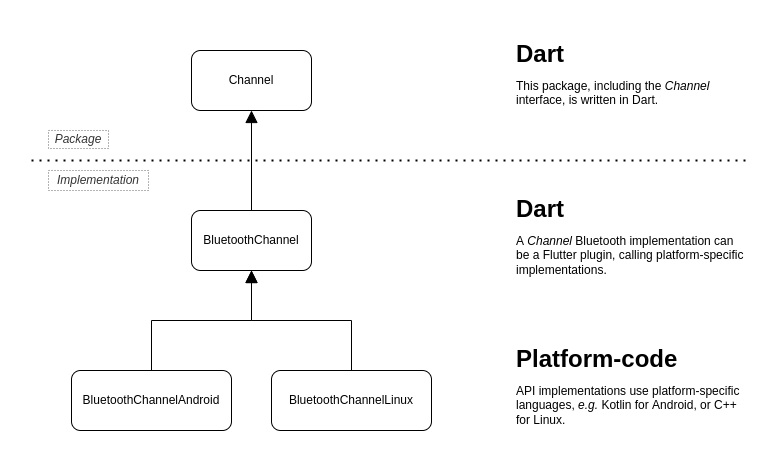

The diagram above was exported from draw.io. Its source (the exported page's mxGraphModel, read from the mxfile embedded in the PNG):
<mxGraphModel dx="1473" dy="686" grid="1" gridSize="10" guides="1" tooltips="1" connect="1" arrows="1" fold="1" page="1" pageScale="1" pageWidth="827" pageHeight="1169" math="0" shadow="0">
  <root>
    <mxCell id="0" />
    <mxCell id="1" parent="0" />
    <mxCell id="5pGpoOfCzOlrJxxl8pXW-2" value="Channel" style="rounded=1;whiteSpace=wrap;html=1;" parent="1" vertex="1">
      <mxGeometry x="213" y="200" width="120" height="60" as="geometry" />
    </mxCell>
    <mxCell id="5pGpoOfCzOlrJxxl8pXW-4" style="edgeStyle=orthogonalEdgeStyle;rounded=0;orthogonalLoop=1;jettySize=auto;html=1;entryX=0.5;entryY=1;entryDx=0;entryDy=0;endArrow=block;endFill=1;endSize=10;" parent="1" source="5pGpoOfCzOlrJxxl8pXW-3" target="5pGpoOfCzOlrJxxl8pXW-2" edge="1">
      <mxGeometry relative="1" as="geometry" />
    </mxCell>
    <mxCell id="5pGpoOfCzOlrJxxl8pXW-3" value="BluetoothChannel" style="rounded=1;whiteSpace=wrap;html=1;" parent="1" vertex="1">
      <mxGeometry x="213" y="360" width="120" height="60" as="geometry" />
    </mxCell>
    <mxCell id="5pGpoOfCzOlrJxxl8pXW-6" value="" style="endArrow=none;dashed=1;html=1;dashPattern=1 3;strokeWidth=2;rounded=0;endSize=10;" parent="1" edge="1">
      <mxGeometry width="50" height="50" relative="1" as="geometry">
        <mxPoint x="53" y="310" as="sourcePoint" />
        <mxPoint x="773" y="310" as="targetPoint" />
      </mxGeometry>
    </mxCell>
    <mxCell id="5pGpoOfCzOlrJxxl8pXW-7" value="&lt;p style=&quot;line-height: 0;&quot;&gt;&lt;/p&gt;&lt;h1 style=&quot;line-height: 0.7;&quot;&gt;Dart&lt;/h1&gt;&lt;p style=&quot;line-height: 1.2;&quot;&gt;This package, including the &lt;i&gt;Channel&lt;/i&gt; interface, is written in Dart.&lt;/p&gt;&lt;p&gt;&lt;/p&gt;" style="text;html=1;strokeColor=none;fillColor=none;spacing=5;spacingTop=-20;whiteSpace=wrap;overflow=hidden;rounded=0;" parent="1" vertex="1">
      <mxGeometry x="533" y="190" width="240" height="80" as="geometry" />
    </mxCell>
    <mxCell id="5pGpoOfCzOlrJxxl8pXW-8" value="&lt;p style=&quot;line-height: 0.8;&quot;&gt;&lt;/p&gt;&lt;h1 style=&quot;line-height: 0.7;&quot;&gt;Dart&lt;/h1&gt;&lt;p&gt;A &lt;i&gt;Channel&lt;/i&gt; Bluetooth implementation can be a Flutter plugin, calling platform-specific implementations.&lt;/p&gt;&lt;p&gt;&lt;/p&gt;" style="text;html=1;strokeColor=none;fillColor=none;spacing=5;spacingTop=-20;whiteSpace=wrap;overflow=hidden;rounded=0;" parent="1" vertex="1">
      <mxGeometry x="533" y="345" width="240" height="90" as="geometry" />
    </mxCell>
    <mxCell id="cbj_nWqLMrX2QMhtvXjY-3" style="edgeStyle=orthogonalEdgeStyle;rounded=0;orthogonalLoop=1;jettySize=auto;html=1;endArrow=block;endFill=1;endSize=10;" edge="1" parent="1" source="cbj_nWqLMrX2QMhtvXjY-1" target="5pGpoOfCzOlrJxxl8pXW-3">
      <mxGeometry relative="1" as="geometry" />
    </mxCell>
    <mxCell id="cbj_nWqLMrX2QMhtvXjY-1" value="BluetoothChannelAndroid" style="rounded=1;whiteSpace=wrap;html=1;" vertex="1" parent="1">
      <mxGeometry x="93" y="520" width="160" height="60" as="geometry" />
    </mxCell>
    <mxCell id="cbj_nWqLMrX2QMhtvXjY-4" style="edgeStyle=orthogonalEdgeStyle;rounded=0;orthogonalLoop=1;jettySize=auto;html=1;entryX=0.5;entryY=1;entryDx=0;entryDy=0;endArrow=block;endFill=1;endSize=10;" edge="1" parent="1" source="cbj_nWqLMrX2QMhtvXjY-2" target="5pGpoOfCzOlrJxxl8pXW-3">
      <mxGeometry relative="1" as="geometry" />
    </mxCell>
    <mxCell id="cbj_nWqLMrX2QMhtvXjY-2" value="BluetoothChannelLinux" style="rounded=1;whiteSpace=wrap;html=1;" vertex="1" parent="1">
      <mxGeometry x="293" y="520" width="160" height="60" as="geometry" />
    </mxCell>
    <mxCell id="cbj_nWqLMrX2QMhtvXjY-5" value="&lt;p style=&quot;line-height: 0.8;&quot;&gt;&lt;/p&gt;&lt;h1 style=&quot;line-height: 0.7;&quot;&gt;Platform-code&lt;/h1&gt;&lt;p&gt;API implementations use platform-specific languages, &lt;i&gt;e.g.&lt;/i&gt; Kotlin for Android, or C++ for Linux.&lt;/p&gt;&lt;p&gt;&lt;/p&gt;" style="text;html=1;strokeColor=none;fillColor=none;spacing=5;spacingTop=-20;whiteSpace=wrap;overflow=hidden;rounded=0;" vertex="1" parent="1">
      <mxGeometry x="533" y="495" width="240" height="90" as="geometry" />
    </mxCell>
    <mxCell id="cbj_nWqLMrX2QMhtvXjY-6" value="&lt;i&gt;Package&lt;/i&gt;" style="text;html=1;align=center;verticalAlign=middle;whiteSpace=wrap;rounded=0;fillColor=#FFFFFF;fontColor=#333333;strokeColor=#666666;dashed=1;dashPattern=1 2;" vertex="1" parent="1">
      <mxGeometry x="70" y="280" width="60" height="18" as="geometry" />
    </mxCell>
    <mxCell id="cbj_nWqLMrX2QMhtvXjY-7" value="&lt;i&gt;Implementation&lt;/i&gt;" style="text;html=1;strokeColor=#666666;fillColor=#FFFFFF;align=center;verticalAlign=middle;whiteSpace=wrap;rounded=0;fontColor=#333333;dashed=1;dashPattern=1 2;" vertex="1" parent="1">
      <mxGeometry x="70" y="320" width="100" height="20" as="geometry" />
    </mxCell>
  </root>
</mxGraphModel>